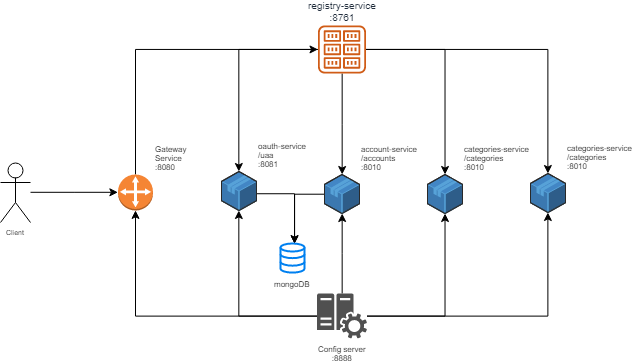

The diagram above was exported from draw.io. Its source (the exported page's mxGraphModel, read from the mxfile embedded in the PNG):
<mxGraphModel dx="795" dy="435" grid="1" gridSize="10" guides="1" tooltips="1" connect="1" arrows="1" fold="1" page="1" pageScale="1" pageWidth="850" pageHeight="1100" math="0" shadow="0">
  <root>
    <mxCell id="0" />
    <mxCell id="1" parent="0" />
    <mxCell id="lOvEDQIMniDPcmT1TObG-5" style="edgeStyle=orthogonalEdgeStyle;rounded=0;orthogonalLoop=1;jettySize=auto;html=1;entryX=0;entryY=0.5;entryDx=0;entryDy=0;entryPerimeter=0;" edge="1" parent="1" source="lOvEDQIMniDPcmT1TObG-1" target="lOvEDQIMniDPcmT1TObG-4">
      <mxGeometry relative="1" as="geometry" />
    </mxCell>
    <mxCell id="lOvEDQIMniDPcmT1TObG-1" value="Client" style="shape=umlActor;verticalLabelPosition=bottom;labelBackgroundColor=#ffffff;verticalAlign=top;html=1;outlineConnect=0;fontSize=7;" vertex="1" parent="1">
      <mxGeometry x="40" y="169" width="30" height="60" as="geometry" />
    </mxCell>
    <mxCell id="lOvEDQIMniDPcmT1TObG-35" style="edgeStyle=orthogonalEdgeStyle;rounded=0;orthogonalLoop=1;jettySize=auto;html=1;fontSize=10;" edge="1" parent="1" source="lOvEDQIMniDPcmT1TObG-32" target="lOvEDQIMniDPcmT1TObG-33">
      <mxGeometry relative="1" as="geometry" />
    </mxCell>
    <mxCell id="lOvEDQIMniDPcmT1TObG-37" style="edgeStyle=orthogonalEdgeStyle;rounded=0;orthogonalLoop=1;jettySize=auto;html=1;fontSize=10;" edge="1" parent="1" source="lOvEDQIMniDPcmT1TObG-32" target="lOvEDQIMniDPcmT1TObG-36">
      <mxGeometry relative="1" as="geometry" />
    </mxCell>
    <mxCell id="lOvEDQIMniDPcmT1TObG-43" style="edgeStyle=orthogonalEdgeStyle;rounded=0;orthogonalLoop=1;jettySize=auto;html=1;fontSize=10;" edge="1" parent="1" source="lOvEDQIMniDPcmT1TObG-32" target="lOvEDQIMniDPcmT1TObG-42">
      <mxGeometry relative="1" as="geometry" />
    </mxCell>
    <mxCell id="lOvEDQIMniDPcmT1TObG-45" style="edgeStyle=orthogonalEdgeStyle;rounded=0;orthogonalLoop=1;jettySize=auto;html=1;fontSize=10;" edge="1" parent="1" source="lOvEDQIMniDPcmT1TObG-32" target="lOvEDQIMniDPcmT1TObG-44">
      <mxGeometry relative="1" as="geometry" />
    </mxCell>
    <mxCell id="lOvEDQIMniDPcmT1TObG-46" style="edgeStyle=orthogonalEdgeStyle;rounded=0;orthogonalLoop=1;jettySize=auto;html=1;fontSize=10;" edge="1" parent="1" source="lOvEDQIMniDPcmT1TObG-4" target="lOvEDQIMniDPcmT1TObG-32">
      <mxGeometry relative="1" as="geometry">
        <Array as="points">
          <mxPoint x="175" y="56" />
        </Array>
      </mxGeometry>
    </mxCell>
    <mxCell id="lOvEDQIMniDPcmT1TObG-4" value="&lt;font style=&quot;font-size: 8px;&quot;&gt;Gateway&lt;br style=&quot;font-size: 8px;&quot;&gt;Service&lt;br style=&quot;font-size: 8px;&quot;&gt;:8080&lt;/font&gt;&lt;br style=&quot;font-size: 8px;&quot;&gt;" style="outlineConnect=0;dashed=0;verticalLabelPosition=top;verticalAlign=bottom;align=left;html=1;shape=mxgraph.aws3.customer_gateway;fillColor=#F58534;gradientColor=none;labelPosition=right;fontSize=8;" vertex="1" parent="1">
      <mxGeometry x="157.5" y="181" width="35" height="36" as="geometry" />
    </mxCell>
    <mxCell id="lOvEDQIMniDPcmT1TObG-59" style="edgeStyle=orthogonalEdgeStyle;rounded=0;orthogonalLoop=1;jettySize=auto;html=1;fontSize=8;" edge="1" parent="1" source="lOvEDQIMniDPcmT1TObG-24" target="lOvEDQIMniDPcmT1TObG-36">
      <mxGeometry relative="1" as="geometry" />
    </mxCell>
    <mxCell id="lOvEDQIMniDPcmT1TObG-60" style="edgeStyle=orthogonalEdgeStyle;rounded=0;orthogonalLoop=1;jettySize=auto;html=1;fontSize=8;" edge="1" parent="1" source="lOvEDQIMniDPcmT1TObG-24" target="lOvEDQIMniDPcmT1TObG-42">
      <mxGeometry relative="1" as="geometry" />
    </mxCell>
    <mxCell id="lOvEDQIMniDPcmT1TObG-61" style="edgeStyle=orthogonalEdgeStyle;rounded=0;orthogonalLoop=1;jettySize=auto;html=1;fontSize=8;" edge="1" parent="1" source="lOvEDQIMniDPcmT1TObG-24" target="lOvEDQIMniDPcmT1TObG-44">
      <mxGeometry relative="1" as="geometry" />
    </mxCell>
    <mxCell id="lOvEDQIMniDPcmT1TObG-62" style="edgeStyle=orthogonalEdgeStyle;rounded=0;orthogonalLoop=1;jettySize=auto;html=1;fontSize=8;" edge="1" parent="1" source="lOvEDQIMniDPcmT1TObG-24" target="lOvEDQIMniDPcmT1TObG-33">
      <mxGeometry relative="1" as="geometry" />
    </mxCell>
    <mxCell id="lOvEDQIMniDPcmT1TObG-63" style="edgeStyle=orthogonalEdgeStyle;rounded=0;orthogonalLoop=1;jettySize=auto;html=1;entryX=0.5;entryY=1;entryDx=0;entryDy=0;entryPerimeter=0;fontSize=8;" edge="1" parent="1" source="lOvEDQIMniDPcmT1TObG-24" target="lOvEDQIMniDPcmT1TObG-4">
      <mxGeometry relative="1" as="geometry" />
    </mxCell>
    <mxCell id="lOvEDQIMniDPcmT1TObG-24" value="Config server&lt;br style=&quot;font-size: 8px;&quot;&gt;:8888&lt;br style=&quot;font-size: 8px;&quot;&gt;" style="pointerEvents=1;shadow=0;dashed=0;html=1;strokeColor=none;labelPosition=center;verticalLabelPosition=bottom;verticalAlign=top;align=center;shape=mxgraph.mscae.oms.config_assessment;fillColor=#505050;fontSize=8;" vertex="1" parent="1">
      <mxGeometry x="356.5" y="300" width="50" height="45" as="geometry" />
    </mxCell>
    <mxCell id="lOvEDQIMniDPcmT1TObG-32" value="&lt;div style=&quot;text-align: center ; font-size: 10px&quot;&gt;&lt;font style=&quot;font-size: 10px&quot;&gt;registry-service&lt;/font&gt;&lt;/div&gt;&lt;div style=&quot;text-align: center ; font-size: 10px&quot;&gt;&lt;span&gt;&lt;font style=&quot;font-size: 10px&quot;&gt;:8761&lt;/font&gt;&lt;/span&gt;&lt;/div&gt;" style="outlineConnect=0;fontColor=#232F3E;gradientColor=none;fillColor=#D05C17;strokeColor=none;dashed=0;verticalLabelPosition=top;verticalAlign=bottom;align=center;html=1;fontSize=12;fontStyle=0;aspect=fixed;pointerEvents=1;shape=mxgraph.aws4.registry;labelPosition=center;" vertex="1" parent="1">
      <mxGeometry x="357.5" y="32" width="48" height="48" as="geometry" />
    </mxCell>
    <mxCell id="lOvEDQIMniDPcmT1TObG-67" style="edgeStyle=orthogonalEdgeStyle;rounded=0;orthogonalLoop=1;jettySize=auto;html=1;fontSize=8;" edge="1" parent="1" source="lOvEDQIMniDPcmT1TObG-33">
      <mxGeometry relative="1" as="geometry">
        <mxPoint x="334.04761904761904" y="250" as="targetPoint" />
        <Array as="points">
          <mxPoint x="334" y="200" />
        </Array>
      </mxGeometry>
    </mxCell>
    <mxCell id="lOvEDQIMniDPcmT1TObG-33" value="&lt;div style=&quot;text-align: left; font-size: 8px;&quot;&gt;&lt;span style=&quot;font-size: 8px;&quot;&gt;oauth-service&lt;/span&gt;&lt;/div&gt;&lt;div style=&quot;text-align: left; font-size: 8px;&quot;&gt;&lt;span style=&quot;font-size: 8px;&quot;&gt;/uaa&lt;/span&gt;&lt;/div&gt;&lt;div style=&quot;text-align: left; font-size: 8px;&quot;&gt;&lt;span style=&quot;font-size: 8px;&quot;&gt;:8081&lt;/span&gt;&lt;/div&gt;" style="verticalLabelPosition=top;html=1;verticalAlign=bottom;strokeWidth=1;align=left;outlineConnect=0;dashed=0;outlineConnect=0;shape=mxgraph.aws3d.application;fillColor=#4286c5;strokeColor=#57A2D8;aspect=fixed;fontSize=8;labelPosition=right;" vertex="1" parent="1">
      <mxGeometry x="261" y="178.00000000000003" width="35" height="39" as="geometry" />
    </mxCell>
    <mxCell id="lOvEDQIMniDPcmT1TObG-68" style="edgeStyle=orthogonalEdgeStyle;rounded=0;orthogonalLoop=1;jettySize=auto;html=1;fontSize=8;" edge="1" parent="1" source="lOvEDQIMniDPcmT1TObG-36">
      <mxGeometry relative="1" as="geometry">
        <mxPoint x="334.04761904761904" y="250" as="targetPoint" />
        <Array as="points">
          <mxPoint x="334" y="201" />
        </Array>
      </mxGeometry>
    </mxCell>
    <mxCell id="lOvEDQIMniDPcmT1TObG-36" value="&lt;div style=&quot;text-align: left; font-size: 8px;&quot;&gt;&lt;span style=&quot;font-size: 8px;&quot;&gt;account-service&lt;/span&gt;&lt;/div&gt;&lt;div style=&quot;text-align: left; font-size: 8px;&quot;&gt;&lt;span style=&quot;font-size: 8px;&quot;&gt;/accounts&lt;/span&gt;&lt;/div&gt;&lt;div style=&quot;text-align: left; font-size: 8px;&quot;&gt;&lt;span style=&quot;font-size: 8px;&quot;&gt;:8010&lt;/span&gt;&lt;/div&gt;" style="verticalLabelPosition=top;html=1;verticalAlign=bottom;strokeWidth=1;align=left;outlineConnect=0;dashed=0;outlineConnect=0;shape=mxgraph.aws3d.application;fillColor=#4286c5;strokeColor=#57A2D8;aspect=fixed;fontSize=8;labelPosition=right;" vertex="1" parent="1">
      <mxGeometry x="364" y="181" width="35" height="39" as="geometry" />
    </mxCell>
    <mxCell id="lOvEDQIMniDPcmT1TObG-42" value="&lt;div style=&quot;text-align: left; font-size: 8px;&quot;&gt;&lt;span style=&quot;font-size: 8px;&quot;&gt;categories-service&lt;/span&gt;&lt;/div&gt;&lt;div style=&quot;text-align: left; font-size: 8px;&quot;&gt;&lt;span style=&quot;font-size: 8px;&quot;&gt;/categories&lt;/span&gt;&lt;/div&gt;&lt;div style=&quot;text-align: left; font-size: 8px;&quot;&gt;&lt;span style=&quot;font-size: 8px;&quot;&gt;:8010&lt;/span&gt;&lt;/div&gt;" style="verticalLabelPosition=top;html=1;verticalAlign=bottom;strokeWidth=1;align=left;outlineConnect=0;dashed=0;outlineConnect=0;shape=mxgraph.aws3d.application;fillColor=#4286c5;strokeColor=#57A2D8;aspect=fixed;fontSize=8;labelPosition=right;" vertex="1" parent="1">
      <mxGeometry x="467" y="181" width="35" height="39" as="geometry" />
    </mxCell>
    <mxCell id="lOvEDQIMniDPcmT1TObG-44" value="&lt;div style=&quot;text-align: left; font-size: 8px;&quot;&gt;&lt;span style=&quot;font-size: 8px;&quot;&gt;categories-service&lt;/span&gt;&lt;/div&gt;&lt;div style=&quot;text-align: left; font-size: 8px;&quot;&gt;&lt;span style=&quot;font-size: 8px;&quot;&gt;/categories&lt;/span&gt;&lt;/div&gt;&lt;div style=&quot;text-align: left; font-size: 8px;&quot;&gt;&lt;span style=&quot;font-size: 8px;&quot;&gt;:8010&lt;/span&gt;&lt;/div&gt;" style="verticalLabelPosition=top;html=1;verticalAlign=bottom;strokeWidth=1;align=left;outlineConnect=0;dashed=0;outlineConnect=0;shape=mxgraph.aws3d.application;fillColor=#4286c5;strokeColor=#57A2D8;aspect=fixed;fontSize=8;labelPosition=right;" vertex="1" parent="1">
      <mxGeometry x="570" y="179.99999999999997" width="35" height="39" as="geometry" />
    </mxCell>
    <mxCell id="lOvEDQIMniDPcmT1TObG-70" value="mongoDB" style="html=1;verticalLabelPosition=bottom;align=center;labelBackgroundColor=#ffffff;verticalAlign=top;strokeWidth=2;strokeColor=#0080F0;fillColor=#ffffff;shadow=0;dashed=0;shape=mxgraph.ios7.icons.data;fontSize=8;" vertex="1" parent="1">
      <mxGeometry x="320" y="250" width="24" height="29.099999999999998" as="geometry" />
    </mxCell>
  </root>
</mxGraphModel>